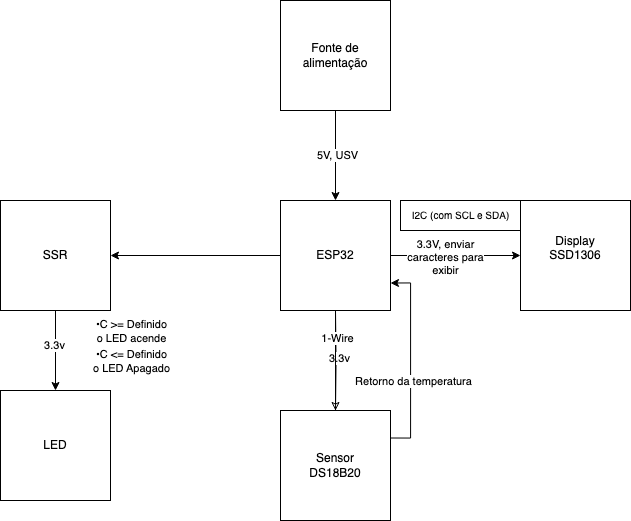

The diagram above was exported from draw.io. Its source (the exported page's mxGraphModel, read from the mxfile embedded in the PNG):
<mxGraphModel dx="1933" dy="2067" grid="1" gridSize="10" guides="1" tooltips="1" connect="1" arrows="1" fold="1" page="1" pageScale="1" pageWidth="827" pageHeight="1169" math="0" shadow="0">
  <root>
    <mxCell id="0" />
    <mxCell id="1" parent="0" />
    <mxCell id="XApn-H_dbZDA0m7QlTmA-6" style="edgeStyle=orthogonalEdgeStyle;rounded=0;orthogonalLoop=1;jettySize=auto;html=1;" parent="1" source="XApn-H_dbZDA0m7QlTmA-1" target="XApn-H_dbZDA0m7QlTmA-5" edge="1">
      <mxGeometry relative="1" as="geometry" />
    </mxCell>
    <mxCell id="XApn-H_dbZDA0m7QlTmA-11" value="•C &amp;gt;= Definido&lt;div&gt;o LED acende&lt;/div&gt;" style="edgeLabel;html=1;align=center;verticalAlign=middle;resizable=0;points=[];" parent="XApn-H_dbZDA0m7QlTmA-6" vertex="1" connectable="0">
      <mxGeometry x="-0.0865" y="-5" relative="1" as="geometry">
        <mxPoint x="-72" y="80" as="offset" />
      </mxGeometry>
    </mxCell>
    <mxCell id="XApn-H_dbZDA0m7QlTmA-16" style="edgeStyle=orthogonalEdgeStyle;rounded=0;orthogonalLoop=1;jettySize=auto;html=1;entryX=0.5;entryY=0;entryDx=0;entryDy=0;endArrow=none;startFill=0;" parent="1" target="XApn-H_dbZDA0m7QlTmA-15" edge="1">
      <mxGeometry relative="1" as="geometry">
        <mxPoint x="425" y="300" as="sourcePoint" />
      </mxGeometry>
    </mxCell>
    <mxCell id="XApn-H_dbZDA0m7QlTmA-17" value="3.3v" style="edgeLabel;html=1;align=center;verticalAlign=middle;resizable=0;points=[];" parent="XApn-H_dbZDA0m7QlTmA-16" vertex="1" connectable="0">
      <mxGeometry x="-0.0444" y="3" relative="1" as="geometry">
        <mxPoint as="offset" />
      </mxGeometry>
    </mxCell>
    <mxCell id="XApn-H_dbZDA0m7QlTmA-22" style="edgeStyle=orthogonalEdgeStyle;rounded=0;orthogonalLoop=1;jettySize=auto;html=1;" parent="1" source="XApn-H_dbZDA0m7QlTmA-1" target="XApn-H_dbZDA0m7QlTmA-21" edge="1">
      <mxGeometry relative="1" as="geometry" />
    </mxCell>
    <mxCell id="XApn-H_dbZDA0m7QlTmA-23" value="3.3V, enviar&lt;br&gt;caracteres para&lt;br&gt;exibir" style="edgeLabel;html=1;align=center;verticalAlign=middle;resizable=0;points=[];" parent="XApn-H_dbZDA0m7QlTmA-22" vertex="1" connectable="0">
      <mxGeometry x="-0.1734" y="-1" relative="1" as="geometry">
        <mxPoint as="offset" />
      </mxGeometry>
    </mxCell>
    <mxCell id="XApn-H_dbZDA0m7QlTmA-1" value="ESP32" style="whiteSpace=wrap;html=1;aspect=fixed;" parent="1" vertex="1">
      <mxGeometry x="370" y="190" width="110" height="110" as="geometry" />
    </mxCell>
    <mxCell id="XApn-H_dbZDA0m7QlTmA-4" style="edgeStyle=orthogonalEdgeStyle;rounded=0;orthogonalLoop=1;jettySize=auto;html=1;" parent="1" source="XApn-H_dbZDA0m7QlTmA-2" target="XApn-H_dbZDA0m7QlTmA-1" edge="1">
      <mxGeometry relative="1" as="geometry" />
    </mxCell>
    <mxCell id="XApn-H_dbZDA0m7QlTmA-24" value="5V, USV" style="edgeLabel;html=1;align=center;verticalAlign=middle;resizable=0;points=[];" parent="XApn-H_dbZDA0m7QlTmA-4" vertex="1" connectable="0">
      <mxGeometry x="-0.0376" y="1" relative="1" as="geometry">
        <mxPoint as="offset" />
      </mxGeometry>
    </mxCell>
    <mxCell id="XApn-H_dbZDA0m7QlTmA-2" value="Fonte de alimentação" style="whiteSpace=wrap;html=1;aspect=fixed;" parent="1" vertex="1">
      <mxGeometry x="370" y="-10" width="110" height="110" as="geometry" />
    </mxCell>
    <mxCell id="XApn-H_dbZDA0m7QlTmA-8" style="edgeStyle=orthogonalEdgeStyle;rounded=0;orthogonalLoop=1;jettySize=auto;html=1;entryX=0.5;entryY=0;entryDx=0;entryDy=0;" parent="1" source="XApn-H_dbZDA0m7QlTmA-5" target="XApn-H_dbZDA0m7QlTmA-7" edge="1">
      <mxGeometry relative="1" as="geometry" />
    </mxCell>
    <mxCell id="bpoYRVC4AMYkMNTPLVCJ-2" value="3.3v" style="edgeLabel;html=1;align=center;verticalAlign=middle;resizable=0;points=[];" vertex="1" connectable="0" parent="XApn-H_dbZDA0m7QlTmA-8">
      <mxGeometry x="-0.1158" y="-2" relative="1" as="geometry">
        <mxPoint as="offset" />
      </mxGeometry>
    </mxCell>
    <mxCell id="XApn-H_dbZDA0m7QlTmA-5" value="SSR" style="whiteSpace=wrap;html=1;aspect=fixed;" parent="1" vertex="1">
      <mxGeometry x="90" y="190" width="110" height="110" as="geometry" />
    </mxCell>
    <mxCell id="XApn-H_dbZDA0m7QlTmA-7" value="LED" style="whiteSpace=wrap;html=1;aspect=fixed;" parent="1" vertex="1">
      <mxGeometry x="90" y="380" width="110" height="110" as="geometry" />
    </mxCell>
    <mxCell id="XApn-H_dbZDA0m7QlTmA-12" value="•C &amp;lt;= Definido&lt;div&gt;o LED Apagado&lt;/div&gt;" style="edgeLabel;html=1;align=center;verticalAlign=middle;resizable=0;points=[];" parent="1" vertex="1" connectable="0">
      <mxGeometry x="220" y="350" as="geometry" />
    </mxCell>
    <mxCell id="XApn-H_dbZDA0m7QlTmA-18" style="edgeStyle=orthogonalEdgeStyle;rounded=0;orthogonalLoop=1;jettySize=auto;html=1;endArrow=none;endFill=1;startArrow=classic;startFill=0;" parent="1" source="XApn-H_dbZDA0m7QlTmA-15" target="XApn-H_dbZDA0m7QlTmA-1" edge="1">
      <mxGeometry relative="1" as="geometry" />
    </mxCell>
    <mxCell id="bpoYRVC4AMYkMNTPLVCJ-4" value="&lt;span data-end=&quot;284&quot; data-start=&quot;274&quot;&gt;1-Wire&lt;/span&gt;" style="edgeLabel;html=1;align=center;verticalAlign=middle;resizable=0;points=[];" vertex="1" connectable="0" parent="XApn-H_dbZDA0m7QlTmA-18">
      <mxGeometry x="0.4548" y="-1" relative="1" as="geometry">
        <mxPoint as="offset" />
      </mxGeometry>
    </mxCell>
    <mxCell id="XApn-H_dbZDA0m7QlTmA-19" style="edgeStyle=orthogonalEdgeStyle;rounded=0;orthogonalLoop=1;jettySize=auto;html=1;exitX=1;exitY=0.25;exitDx=0;exitDy=0;entryX=1;entryY=0.75;entryDx=0;entryDy=0;" parent="1" source="XApn-H_dbZDA0m7QlTmA-15" target="XApn-H_dbZDA0m7QlTmA-1" edge="1">
      <mxGeometry relative="1" as="geometry" />
    </mxCell>
    <mxCell id="XApn-H_dbZDA0m7QlTmA-20" value="Retorno da temperatura" style="edgeLabel;html=1;align=center;verticalAlign=middle;resizable=0;points=[];" parent="XApn-H_dbZDA0m7QlTmA-19" vertex="1" connectable="0">
      <mxGeometry y="-2" relative="1" as="geometry">
        <mxPoint y="21" as="offset" />
      </mxGeometry>
    </mxCell>
    <mxCell id="XApn-H_dbZDA0m7QlTmA-15" value="Sensor&lt;br&gt;DS18B20" style="whiteSpace=wrap;html=1;aspect=fixed;" parent="1" vertex="1">
      <mxGeometry x="370" y="400" width="110" height="110" as="geometry" />
    </mxCell>
    <mxCell id="XApn-H_dbZDA0m7QlTmA-21" value="Display&lt;br&gt;SSD1306&lt;div&gt;&lt;br/&gt;&lt;/div&gt;" style="whiteSpace=wrap;html=1;aspect=fixed;" parent="1" vertex="1">
      <mxGeometry x="610" y="190" width="110" height="110" as="geometry" />
    </mxCell>
    <mxCell id="bpoYRVC4AMYkMNTPLVCJ-5" value="&lt;font style=&quot;font-size: 10px;&quot;&gt;&lt;span data-end=&quot;360&quot; data-start=&quot;353&quot;&gt;I2C&lt;/span&gt; (com SCL e SDA)&lt;/font&gt;" style="text;html=1;align=center;verticalAlign=middle;resizable=0;points=[];autosize=1;strokeColor=#000000;fillColor=none;" vertex="1" parent="1">
      <mxGeometry x="490" y="190" width="120" height="30" as="geometry" />
    </mxCell>
  </root>
</mxGraphModel>